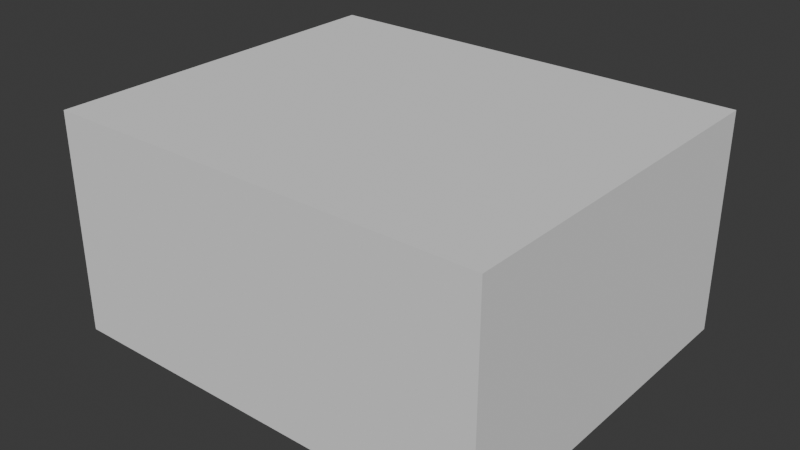# Source: Parlor_Chair.blend  (saved by Blender 5.0.119; exported with 4.5.12 LTS)
import bpy
from mathutils import Matrix  # noqa: F401  (used for matrix-valued properties, if any)

bpy.ops.wm.read_factory_settings(use_empty=True)
scene = bpy.context.scene
scene.name = 'Scene'

# ---- collections
col_collection = bpy.data.collections.new('Collection'); scene.collection.children.link(col_collection)

# ---- world
world_world = bpy.data.worlds.new('World'); scene.world = world_world
world_world.use_nodes = True; world_world.node_tree.nodes.clear()
_N = world_world.node_tree.nodes; _L = world_world.node_tree.links
n0 = _N.new('ShaderNodeOutputWorld'); n0.name = 'World Output'; n0.location = (200, 100)
n1 = _N.new('ShaderNodeBackground'); n1.name = 'Background'; n1.location = (-200, 100)
n1.inputs[0].default_value = (0.05088, 0.05088, 0.05088, 1.0)
_L.new(n1.outputs[0], n0.inputs[0])
n0.is_active_output = True
world_world.color = (0.05088, 0.05088, 0.05088)
world_world.sun_shadow_jitter_overblur = 0.0

# ---- meshes
me_cube_001 = bpy.data.meshes.new('Cube.001')
me_cube_001.from_pydata([(-1.0, -1.0, 0.3333), (-1.0, -1.0, 2.333), (-1.0, 1.0, 0.3333), (-1.0, 1.0, 2.333), (1.0, -1.0, 0.3333), (1.0, -1.0, 2.333), (1.0, 1.0, 0.3333), (1.0, 1.0, 2.333)], [], [(0, 1, 3, 2), (2, 3, 7, 6), (6, 7, 5, 4), (4, 5, 1, 0), (2, 6, 4, 0), (7, 3, 1, 5)])
_uv = me_cube_001.uv_layers.new(name='UVMap')
_uv.uv.foreach_set('vector', [0.375, 0.0, 0.625, 0.0, 0.625, 0.25, 0.375, 0.25, 0.375, 0.25, 0.625, 0.25, 0.625, 0.5, 0.375, 0.5, 0.375, 0.5, 0.625, 0.5, 0.625, 0.75, 0.375, 0.75, 0.375, 0.75, 0.625, 0.75, 0.625, 1.0, 0.375, 1.0, 0.125, 0.5, 0.375, 0.5, 0.375, 0.75, 0.125, 0.75, 0.625, 0.5, 0.875, 0.5, 0.875, 0.75, 0.625, 0.75])
me_cube_001.update()

# ---- objects
ob_cube = bpy.data.objects.new('Cube', me_cube_001)

# ---- transforms, parenting, visibility, modifiers, constraints
ob_cube.location = (0.0, 0.0, 0.0)
ob_cube.scale = (0.3, 0.25, 0.15)

# ---- collection membership
col_collection.objects.link(ob_cube)

# ---- scene / render settings (as saved in the file)
scene.frame_start = 1; scene.frame_end = 250; scene.frame_set(1)
scene.render.engine = 'BLENDER_EEVEE_NEXT'
scene.render.bake_bias = 0.0
scene.render.bake_samples = 0
scene.cycles.sampling_pattern = 'TABULATED_SOBOL'
scene.eevee.use_volume_custom_range = False
bpy.context.view_layer.update()

# ---- added for rendering (the .blend has no active camera and no usable light): camera, sun
cam_auto = bpy.data.cameras.new('AutoCamera')
cam_auto.lens = 50.0
cam_auto.sensor_width = 36.0
cam_auto.clip_end = 1000.0
ob_auto_camera = bpy.data.objects.new('AutoCamera', cam_auto)
scene.collection.objects.link(ob_auto_camera)
ob_auto_camera.location = (0.774098, -0.928918, 0.819279)
ob_auto_camera.rotation_euler = (1.09748, -7.21219e-08, 0.694738)
scene.camera = ob_auto_camera
light_auto_sun = bpy.data.lights.new('AutoSun', 'SUN')
light_auto_sun.energy = 3.0
light_auto_sun.angle = 0.0523599
ob_auto_sun = bpy.data.objects.new('AutoSun', light_auto_sun)
scene.collection.objects.link(ob_auto_sun)
ob_auto_sun.rotation_euler = (0.872665, 0.174533, 0.523599)
bpy.context.view_layer.update()
